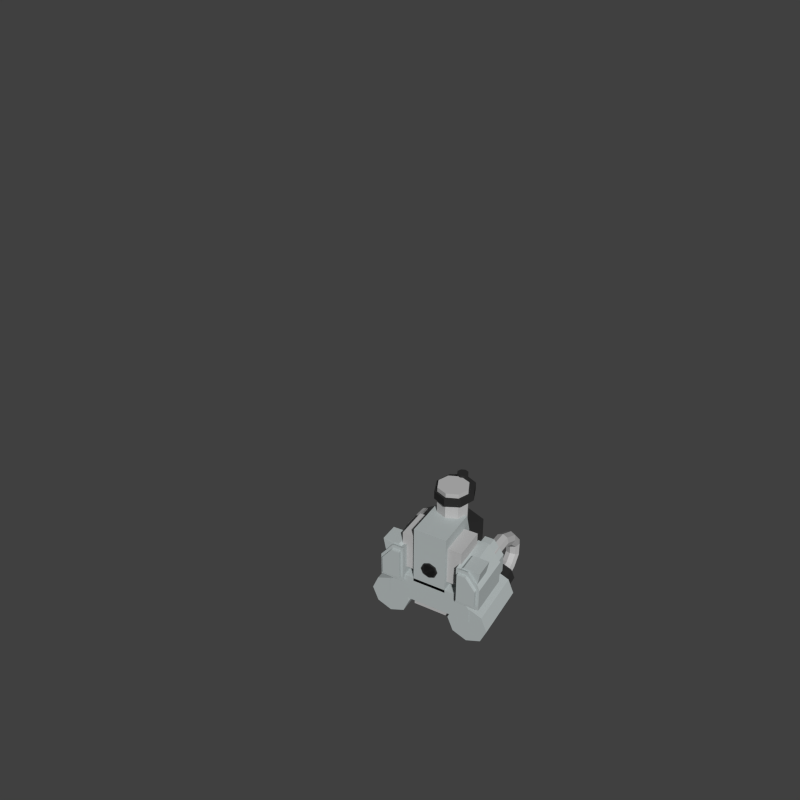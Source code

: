 # Source: Turret.blend  (saved by Blender 2.77.0; exported with 4.5.12 LTS)
import bpy
from mathutils import Matrix  # noqa: F401  (used for matrix-valued properties, if any)

bpy.ops.wm.read_factory_settings(use_empty=True)
scene = bpy.context.scene
scene.name = 'Scene'

# ---- collections
col_collection_1 = bpy.data.collections.new('Collection 1'); scene.collection.children.link(col_collection_1)

# ---- materials (node trees are filled in below, after node groups)
mat_material_003 = bpy.data.materials.new('Material.003')
mat_material_003.alpha_threshold = 0.0
mat_material_003.use_transparent_shadow = False
mat_material_003.diffuse_color = (0.0291, 0.0291, 0.0291, 1.0)
mat_material_003.roughness = 0.5
mat_material_002 = bpy.data.materials.new('Material.002')
mat_material_002.alpha_threshold = 0.0
mat_material_002.use_transparent_shadow = False
mat_material_002.diffuse_color = (0.5071, 0.5071, 0.5071, 1.0)
mat_material_002.roughness = 0.5
mat_turretdetail = bpy.data.materials.new('TurretDetail')
mat_turretdetail.alpha_threshold = 0.0
mat_turretdetail.use_transparent_shadow = False
mat_turretdetail.diffuse_color = (0.4629, 0.5071, 0.5071, 1.0)
mat_turretdetail.roughness = 0.5
mat_turretdetail.specular_intensity = 0.0

# ---- material node trees

# ---- world
world_world = bpy.data.worlds.new('World'); scene.world = world_world
world_world.color = (0.05088, 0.05088, 0.05088)
world_world.use_sun_shadow = False
world_world.sun_shadow_jitter_overblur = 0.0
world_world.cycles.sampling_method = 'NONE'
world_world.cycles.sample_map_resolution = 256

# ---- cameras
cam_camera = bpy.data.cameras.new('Camera')
cam_camera.clip_end = 100.0
cam_camera.lens = 35.0
cam_camera.sensor_width = 32.0
cam_camera.sensor_height = 18.0
cam_camera.display_size = 2.0
cam_camera.dof.focus_distance = 0.0
cam_camera.dof.aperture_fstop = 128.0
cam_camera.dof.aperture_blades = 6
cam_camera_001 = bpy.data.cameras.new('Camera.001')
cam_camera_001.clip_end = 100.0
cam_camera_001.lens = 35.0
cam_camera_001.sensor_width = 32.0
cam_camera_001.sensor_height = 18.0
cam_camera_001.ortho_scale = 7.314
cam_camera_001.dof.focus_distance = 0.0
cam_camera_001.dof.aperture_fstop = 128.0

# ---- meshes
me_cylinder_006 = bpy.data.meshes.new('Cylinder.006')
me_cylinder_006.from_pydata([(0.0, 1.0, -1.0), (0.0, 1.0, 1.0), (0.7071, 0.7071, -1.0), (0.7071, 0.7071, 1.0), (1.0, -4.371e-08, -1.0), (1.0, -4.371e-08, 1.0), (0.7071, -0.7071, -1.0), (0.7071, -0.7071, 1.0), (-8.742e-08, -1.0, -1.0), (-8.742e-08, -1.0, 1.0), (-0.7071, -0.7071, -1.0), (-0.7071, -0.7071, 1.0), (-1.0, 1.192e-08, -1.0), (-1.0, 1.192e-08, 1.0), (-0.7071, 0.7071, -1.0), (-0.7071, 0.7071, 1.0)], [], [(0, 1, 3, 2), (2, 3, 5, 4), (4, 5, 7, 6), (6, 7, 9, 8), (8, 9, 11, 10), (10, 11, 13, 12), (3, 1, 15, 13, 11, 9, 7, 5), (12, 13, 15, 14), (14, 15, 1, 0), (0, 2, 4, 6, 8, 10, 12, 14)])
me_cylinder_006.materials.append(mat_material_003)
me_cylinder_006.use_remesh_preserve_volume = False
me_cylinder_006.use_remesh_preserve_attributes = False
me_cylinder_006.use_mirror_vertex_groups = False
me_cylinder_006.update()
me_cylinder_007 = bpy.data.meshes.new('Cylinder.007')
me_cylinder_007.from_pydata([(0.0, 1.0, -1.0), (0.0, 1.0, 1.0), (0.7071, 0.7071, -1.0), (0.7071, 0.7071, 1.0), (1.0, -4.371e-08, -1.0), (1.0, -4.371e-08, 1.0), (0.7071, -0.7071, -1.0), (0.7071, -0.7071, 1.0), (-8.742e-08, -1.0, -1.0), (-8.742e-08, -1.0, 1.0), (-0.7071, -0.7071, -1.0), (-0.7071, -0.7071, 1.0), (-1.0, 1.192e-08, -1.0), (-1.0, 1.192e-08, 1.0), (-0.7071, 0.7071, -1.0), (-0.7071, 0.7071, 1.0)], [], [(0, 1, 3, 2), (2, 3, 5, 4), (4, 5, 7, 6), (6, 7, 9, 8), (8, 9, 11, 10), (10, 11, 13, 12), (3, 1, 15, 13, 11, 9, 7, 5), (12, 13, 15, 14), (14, 15, 1, 0), (0, 2, 4, 6, 8, 10, 12, 14)])
me_cylinder_007.materials.append(mat_material_003)
me_cylinder_007.use_remesh_preserve_volume = False
me_cylinder_007.use_remesh_preserve_attributes = False
me_cylinder_007.use_mirror_vertex_groups = False
me_cylinder_007.update()
me_cylinder_005 = bpy.data.meshes.new('Cylinder.005')
me_cylinder_005.from_pydata([(0.0, 1.0, -1.0), (0.0, 1.0, 1.0), (0.7071, 0.7071, -1.0), (0.7071, 0.7071, 1.0), (1.0, -4.371e-08, -1.0), (1.0, -4.371e-08, 1.0), (0.7071, -0.7071, -1.0), (0.7071, -0.7071, 1.0), (-8.742e-08, -1.0, -1.0), (-8.742e-08, -1.0, 1.0), (-0.7071, -0.7071, -1.0), (-0.7071, -0.7071, 1.0), (-1.0, 1.192e-08, -1.0), (-1.0, 1.192e-08, 1.0), (-0.7071, 0.7071, -1.0), (-0.7071, 0.7071, 1.0)], [], [(0, 1, 3, 2), (2, 3, 5, 4), (4, 5, 7, 6), (6, 7, 9, 8), (8, 9, 11, 10), (10, 11, 13, 12), (3, 1, 15, 13, 11, 9, 7, 5), (12, 13, 15, 14), (14, 15, 1, 0), (0, 2, 4, 6, 8, 10, 12, 14)])
me_cylinder_005.materials.append(mat_material_003)
me_cylinder_005.use_remesh_preserve_volume = False
me_cylinder_005.use_remesh_preserve_attributes = False
me_cylinder_005.use_mirror_vertex_groups = False
me_cylinder_005.update()
me_cylinder_008 = bpy.data.meshes.new('Cylinder.008')
me_cylinder_008.from_pydata([(0.0, 1.0, -1.0), (0.0, 1.0, 1.0), (0.7071, 0.7071, -1.0), (0.7071, 0.7071, 1.0), (1.0, -4.371e-08, -1.0), (1.0, -4.371e-08, 1.0), (0.7071, -0.7071, -1.0), (0.7071, -0.7071, 1.0), (-8.742e-08, -1.0, -1.0), (-8.742e-08, -1.0, 1.0), (-0.7071, -0.7071, -1.0), (-0.7071, -0.7071, 1.0), (-1.0, 1.192e-08, -1.0), (-1.0, 1.192e-08, 1.0), (-0.7071, 0.7071, -1.0), (-0.7071, 0.7071, 1.0)], [], [(0, 1, 3, 2), (2, 3, 5, 4), (4, 5, 7, 6), (6, 7, 9, 8), (8, 9, 11, 10), (10, 11, 13, 12), (3, 1, 15, 13, 11, 9, 7, 5), (12, 13, 15, 14), (14, 15, 1, 0), (0, 2, 4, 6, 8, 10, 12, 14)])
me_cylinder_008.materials.append(mat_material_003)
me_cylinder_008.use_remesh_preserve_volume = False
me_cylinder_008.use_remesh_preserve_attributes = False
me_cylinder_008.use_mirror_vertex_groups = False
me_cylinder_008.update()
me_cube_002 = bpy.data.meshes.new('Cube.002')
me_cube_002.from_pydata([(-0.6275, 2.507, -0.7707), (-0.6275, 2.507, 0.9648), (-0.6275, 3.368, -0.7707), (-0.6275, 3.368, 0.9648), (0.6275, 2.507, -0.7707), (0.6275, 2.507, 0.9648), (0.6275, 3.368, -0.7707), (0.6275, 3.368, 0.9648), (-0.3947, 2.507, 1.7), (-0.3947, 3.368, 1.7), (0.3947, 3.368, 1.7), (0.3947, 2.507, 1.7), (-1.0, -1.0, -1.0), (-1.0, -1.0, 1.0), (-1.0, 1.0, -1.0), (-1.0, 1.0, 1.0), (1.0, -1.0, -1.0), (1.0, -1.0, 1.0), (1.0, 1.0, -1.0), (1.0, 1.0, 1.0), (1.337, 4.034, -1.209), (1.337, 4.034, 2.447), (1.808, 3.73, -1.209), (1.808, 3.73, 2.447), (2.003, 2.995, -1.209), (2.003, 2.995, 2.447), (1.808, 2.26, -1.209), (1.808, 2.26, 2.447), (1.337, 1.956, -1.209), (1.337, 1.956, 2.447), (0.8662, 2.26, -1.209), (0.8662, 2.26, 2.447), (0.6711, 2.995, -1.209), (0.6711, 2.995, 2.447), (0.8662, 3.73, -1.209), (0.8662, 3.73, 2.447), (1.628, 3.449, 2.447), (1.337, 3.637, 2.447), (1.749, 2.995, 2.447), (1.628, 2.541, 2.447), (1.337, 2.354, 2.447), (1.046, 2.541, 2.447), (0.926, 2.995, 2.447), (1.046, 3.449, 2.447), (1.628, 3.449, 3.674), (1.337, 3.637, 3.674), (1.749, 2.995, 3.674), (1.628, 2.541, 3.674), (1.337, 2.354, 3.674), (1.046, 2.541, 3.674), (0.926, 2.995, 3.674), (1.046, 3.449, 3.674), (1.505, 3.256, 3.674), (1.337, 3.364, 3.674), (1.574, 2.995, 3.674), (1.505, 2.734, 3.674), (1.337, 2.626, 3.674), (1.17, 2.734, 3.674), (1.101, 2.995, 3.674), (1.17, 3.256, 3.674), (1.505, 3.054, 4.466), (1.337, 3.153, 4.517), (1.574, 2.816, 4.341), (1.505, 2.578, 4.216), (1.337, 2.479, 4.165), (1.17, 2.578, 4.216), (1.101, 2.816, 4.341), (1.17, 3.054, 4.466), (1.505, 2.437, 5.214), (1.337, 2.481, 5.329), (1.574, 2.331, 4.936), (1.505, 2.224, 4.657), (1.337, 2.18, 4.542), (1.17, 2.224, 4.657), (1.101, 2.331, 4.936), (1.17, 2.437, 5.214), (1.503, 1.581, 5.212), (1.335, 1.554, 5.331), (1.574, 1.642, 4.917), (1.506, 1.701, 4.619), (1.339, 1.724, 4.493), (1.171, 1.697, 4.612), (1.101, 1.636, 4.907), (1.168, 1.577, 5.205), (1.505, 0.7682, 4.363), (1.337, 0.6954, 4.457), (1.574, 0.9441, 4.138), (1.505, 1.12, 3.913), (1.337, 1.193, 3.82), (1.17, 1.12, 3.913), (1.101, 0.9441, 4.138), (1.17, 0.7682, 4.363), (1.505, 0.228, 3.166), (1.337, 0.123, 3.196), (1.574, 0.4814, 3.092), (1.505, 0.7348, 3.019), (1.337, 0.8398, 2.989), (1.17, 0.7348, 3.019), (1.101, 0.4814, 3.092), (1.17, 0.228, 3.166), (1.505, 0.1262, 1.902), (1.337, 0.01843, 1.913), (1.574, 0.3863, 1.876), (1.505, 0.6464, 1.85), (1.337, 0.7542, 1.839), (1.17, 0.6464, 1.85), (1.101, 0.3863, 1.876), (1.17, 0.1262, 1.902), (1.505, 0.1221, 1.28), (1.337, 0.0143, 1.29), (1.574, 0.3822, 1.254), (1.505, 0.6423, 1.228), (1.337, 0.7501, 1.217), (1.17, 0.6423, 1.228), (1.101, 0.3822, 1.254), (1.17, 0.1221, 1.28), (-1.372, 4.034, -1.209), (-1.372, 4.034, 2.447), (-1.843, 3.73, -1.209), (-1.843, 3.73, 2.447), (-2.038, 2.995, -1.209), (-2.038, 2.995, 2.447), (-1.843, 2.26, -1.209), (-1.843, 2.26, 2.447), (-1.372, 1.956, -1.209), (-1.372, 1.956, 2.447), (-0.9005, 2.26, -1.209), (-0.9005, 2.26, 2.447), (-0.7054, 2.995, -1.209), (-0.7054, 2.995, 2.447), (-0.9005, 3.73, -1.209), (-0.9005, 3.73, 2.447), (-1.662, 3.449, 2.447), (-1.372, 3.637, 2.447), (-1.783, 2.995, 2.447), (-1.662, 2.541, 2.447), (-1.372, 2.354, 2.447), (-1.081, 2.541, 2.447), (-0.9603, 2.995, 2.447), (-1.081, 3.449, 2.447), (-1.662, 3.449, 3.674), (-1.372, 3.637, 3.674), (-1.783, 2.995, 3.674), (-1.662, 2.541, 3.674), (-1.372, 2.354, 3.674), (-1.081, 2.541, 3.674), (-0.9603, 2.995, 3.674), (-1.081, 3.449, 3.674), (-1.539, 3.256, 3.674), (-1.372, 3.364, 3.674), (-1.608, 2.995, 3.674), (-1.539, 2.734, 3.674), (-1.372, 2.626, 3.674), (-1.204, 2.734, 3.674), (-1.135, 2.995, 3.674), (-1.204, 3.256, 3.674), (-1.539, 3.054, 4.466), (-1.372, 3.153, 4.517), (-1.608, 2.816, 4.341), (-1.539, 2.578, 4.216), (-1.372, 2.479, 4.165), (-1.204, 2.578, 4.216), (-1.135, 2.816, 4.341), (-1.204, 3.054, 4.466), (-1.539, 2.437, 5.214), (-1.372, 2.481, 5.329), (-1.608, 2.331, 4.936), (-1.539, 2.224, 4.657), (-1.372, 2.18, 4.542), (-1.204, 2.224, 4.657), (-1.135, 2.331, 4.936), (-1.204, 2.437, 5.214), (-1.537, 1.581, 5.212), (-1.369, 1.554, 5.331), (-1.608, 1.642, 4.917), (-1.541, 1.701, 4.619), (-1.374, 1.724, 4.493), (-1.206, 1.697, 4.612), (-1.135, 1.636, 4.907), (-1.203, 1.577, 5.205), (-1.539, 0.7682, 4.363), (-1.372, 0.6954, 4.457), (-1.608, 0.9441, 4.138), (-1.539, 1.12, 3.913), (-1.372, 1.193, 3.82), (-1.204, 1.12, 3.913), (-1.135, 0.9441, 4.138), (-1.204, 0.7682, 4.363), (-1.539, 0.228, 3.166), (-1.372, 0.123, 3.196), (-1.608, 0.4814, 3.092), (-1.539, 0.7348, 3.019), (-1.372, 0.8398, 2.989), (-1.204, 0.7348, 3.019), (-1.135, 0.4814, 3.092), (-1.204, 0.228, 3.166), (-1.539, 0.1262, 1.902), (-1.372, 0.01843, 1.913), (-1.608, 0.3863, 1.876), (-1.539, 0.6464, 1.85), (-1.372, 0.7542, 1.839), (-1.204, 0.6464, 1.85), (-1.135, 0.3863, 1.876), (-1.204, 0.1262, 1.902), (-1.539, 0.1221, 1.28), (-1.372, 0.0143, 1.29), (-1.608, 0.3822, 1.254), (-1.539, 0.6423, 1.228), (-1.372, 0.7501, 1.217), (-1.204, 0.6423, 1.228), (-1.135, 0.3822, 1.254), (-1.204, 0.1221, 1.28), (-1.014, 1.385, -1.226), (-1.014, 1.385, 2.464), (-1.014, 2.776, -1.226), (-1.014, 2.776, 2.464), (1.014, 1.385, -1.226), (1.014, 1.385, 2.464), (1.014, 2.776, -1.226), (1.014, 2.776, 2.464), (-1.394, 2.026, -1.226), (-1.394, 2.026, 2.464), (-1.394, 2.776, 2.464), (-1.394, 2.776, -1.226), (1.394, 2.776, 2.464), (1.394, 2.776, -1.226), (1.394, 2.026, 2.464), (1.394, 2.026, -1.226), (-0.5421, -1.613, -1.226), (-0.5421, -1.613, 1.294), (-0.5421, 1.549, -1.226), (-0.5421, 1.549, 2.464), (0.5421, -1.613, -1.226), (0.5421, -1.613, 1.294), (0.5421, 1.549, -1.226), (0.5421, 1.549, 2.464)], [], [(1, 3, 2, 0), (3, 7, 6, 2), (7, 5, 4, 6), (5, 1, 0, 4), (0, 2, 6, 4), (7, 3, 9, 10), (11, 10, 9, 8), (5, 7, 10, 11), (3, 1, 8, 9), (1, 5, 11, 8), (13, 15, 14, 12), (15, 19, 18, 14), (19, 17, 16, 18), (17, 13, 12, 16), (12, 14, 18, 16), (17, 19, 15, 13), (20, 21, 23, 22), (22, 23, 25, 24), (24, 25, 27, 26), (26, 27, 29, 28), (28, 29, 31, 30), (30, 31, 33, 32), (21, 35, 43, 37), (32, 33, 35, 34), (34, 35, 21, 20), (20, 22, 24, 26, 28, 30, 32, 34), (43, 42, 50, 51), (23, 21, 37, 36), (27, 25, 38, 39), (33, 31, 41, 42), (29, 27, 39, 40), (35, 33, 42, 43), (25, 23, 36, 38), (31, 29, 40, 41), (50, 49, 57, 58), (41, 40, 48, 49), (39, 38, 46, 47), (36, 37, 45, 44), (37, 43, 51, 45), (42, 41, 49, 50), (40, 39, 47, 48), (38, 36, 44, 46), (52, 53, 61, 60), (48, 47, 55, 56), (46, 44, 52, 54), (51, 50, 58, 59), (49, 48, 56, 57), (47, 46, 54, 55), (44, 45, 53, 52), (45, 51, 59, 53), (67, 66, 74, 75), (53, 59, 67, 61), (58, 57, 65, 66), (56, 55, 63, 64), (54, 52, 60, 62), (59, 58, 66, 67), (57, 56, 64, 65), (55, 54, 62, 63), (70, 68, 76, 78), (65, 64, 72, 73), (63, 62, 70, 71), (60, 61, 69, 68), (61, 67, 75, 69), (66, 65, 73, 74), (64, 63, 71, 72), (62, 60, 68, 70), (77, 83, 91, 85), (75, 74, 82, 83), (73, 72, 80, 81), (71, 70, 78, 79), (68, 69, 77, 76), (69, 75, 83, 77), (74, 73, 81, 82), (72, 71, 79, 80), (87, 86, 94, 95), (82, 81, 89, 90), (80, 79, 87, 88), (78, 76, 84, 86), (83, 82, 90, 91), (81, 80, 88, 89), (79, 78, 86, 87), (76, 77, 85, 84), (99, 98, 106, 107), (84, 85, 93, 92), (85, 91, 99, 93), (90, 89, 97, 98), (88, 87, 95, 96), (86, 84, 92, 94), (91, 90, 98, 99), (89, 88, 96, 97), (104, 103, 111, 112), (97, 96, 104, 105), (95, 94, 102, 103), (92, 93, 101, 100), (93, 99, 107, 101), (98, 97, 105, 106), (96, 95, 103, 104), (94, 92, 100, 102), (108, 109, 115, 114, 113, 112, 111, 110), (102, 100, 108, 110), (107, 106, 114, 115), (105, 104, 112, 113), (103, 102, 110, 111), (100, 101, 109, 108), (101, 107, 115, 109), (106, 105, 113, 114), (116, 118, 119, 117), (118, 120, 121, 119), (120, 122, 123, 121), (122, 124, 125, 123), (124, 126, 127, 125), (126, 128, 129, 127), (117, 133, 139, 131), (128, 130, 131, 129), (130, 116, 117, 131), (116, 130, 128, 126, 124, 122, 120, 118), (139, 147, 146, 138), (119, 132, 133, 117), (123, 135, 134, 121), (129, 138, 137, 127), (125, 136, 135, 123), (131, 139, 138, 129), (121, 134, 132, 119), (127, 137, 136, 125), (146, 154, 153, 145), (137, 145, 144, 136), (135, 143, 142, 134), (132, 140, 141, 133), (133, 141, 147, 139), (138, 146, 145, 137), (136, 144, 143, 135), (134, 142, 140, 132), (148, 156, 157, 149), (144, 152, 151, 143), (142, 150, 148, 140), (147, 155, 154, 146), (145, 153, 152, 144), (143, 151, 150, 142), (140, 148, 149, 141), (141, 149, 155, 147), (163, 171, 170, 162), (149, 157, 163, 155), (154, 162, 161, 153), (152, 160, 159, 151), (150, 158, 156, 148), (155, 163, 162, 154), (153, 161, 160, 152), (151, 159, 158, 150), (166, 174, 172, 164), (161, 169, 168, 160), (159, 167, 166, 158), (156, 164, 165, 157), (157, 165, 171, 163), (162, 170, 169, 161), (160, 168, 167, 159), (158, 166, 164, 156), (173, 181, 187, 179), (171, 179, 178, 170), (169, 177, 176, 168), (167, 175, 174, 166), (164, 172, 173, 165), (165, 173, 179, 171), (170, 178, 177, 169), (168, 176, 175, 167), (183, 191, 190, 182), (178, 186, 185, 177), (176, 184, 183, 175), (174, 182, 180, 172), (179, 187, 186, 178), (177, 185, 184, 176), (175, 183, 182, 174), (172, 180, 181, 173), (195, 203, 202, 194), (180, 188, 189, 181), (181, 189, 195, 187), (186, 194, 193, 185), (184, 192, 191, 183), (182, 190, 188, 180), (187, 195, 194, 186), (185, 193, 192, 184), (200, 208, 207, 199), (193, 201, 200, 192), (191, 199, 198, 190), (188, 196, 197, 189), (189, 197, 203, 195), (194, 202, 201, 193), (192, 200, 199, 191), (190, 198, 196, 188), (204, 206, 207, 208, 209, 210, 211, 205), (198, 206, 204, 196), (203, 211, 210, 202), (201, 209, 208, 200), (199, 207, 206, 198), (196, 204, 205, 197), (197, 205, 211, 203), (202, 210, 209, 201), (212, 213, 221, 220), (215, 219, 218, 214), (215, 214, 223, 222), (217, 213, 212, 216), (212, 214, 218, 216), (217, 219, 215, 213), (221, 222, 223, 220), (224, 226, 227, 225), (216, 218, 225, 227), (219, 217, 226, 224), (218, 219, 224, 225), (214, 212, 220, 223), (213, 215, 222, 221), (217, 216, 227, 226), (229, 231, 230, 228), (231, 235, 234, 230), (235, 233, 232, 234), (233, 229, 228, 232), (228, 230, 234, 232), (233, 235, 231, 229)])
me_cube_002.polygons.foreach_set('material_index', [0, 0, 0, 0, 0, 0, 0, 0, 0, 0, 0, 0, 0, 0, 0, 0, 1, 1, 1, 1, 1, 1, 1, 1, 1, 1, 2, 1, 1, 0, 1, 0, 1, 1, 2, 2, 2, 2, 2, 2, 2, 2, 0, 2, 2, 2, 2, 2, 2, 2, 0, 0, 0, 0, 0, 0, 0, 0, 0, 0, 0, 0, 0, 0, 0, 0, 0, 0, 0, 0, 0, 0, 0, 0, 0, 0, 0, 0, 0, 0, 0, 0, 0, 0, 0, 0, 0, 0, 0, 0, 0, 0, 0, 0, 0, 0, 0, 0, 0, 0, 0, 0, 0, 0, 0, 0, 1, 1, 1, 1, 1, 1, 1, 1, 1, 1, 2, 1, 1, 0, 1, 0, 1, 1, 2, 2, 2, 2, 2, 2, 2, 2, 0, 2, 2, 2, 2, 2, 2, 2, 0, 0, 0, 0, 0, 0, 0, 0, 0, 0, 0, 0, 0, 0, 0, 0, 0, 0, 0, 0, 0, 0, 0, 0, 0, 0, 0, 0, 0, 0, 0, 0, 0, 0, 0, 0, 0, 0, 0, 0, 0, 0, 0, 0, 0, 0, 0, 0, 0, 0, 0, 0, 0, 0, 0, 0, 1, 1, 1, 1, 1, 1, 1, 1, 1, 1, 1, 1, 1, 1, 1, 1, 1, 1, 1, 1])
me_cube_002.materials.append(mat_material_002)
me_cube_002.materials.append(mat_turretdetail)
me_cube_002.materials.append(mat_material_003)
me_cube_002.use_remesh_preserve_volume = False
me_cube_002.use_remesh_preserve_attributes = False
me_cube_002.use_mirror_vertex_groups = False
me_cube_002.update()
me_cube_003 = bpy.data.meshes.new('Cube.003')
me_cube_003.from_pydata([(-2.253, -1.0, -0.03077), (-2.253, -1.0, 1.0), (-2.253, 1.0, -0.03077), (-2.253, 1.0, 1.0), (-1.206, -1.0, -0.03077), (-1.206, -1.0, 1.0), (-1.206, 1.0, -0.03077), (-1.206, 1.0, 1.0), (-1.701, -1.0, 1.724), (-1.701, 1.0, 1.724), (-1.206, 1.0, 1.724), (-1.206, -1.0, 1.724), (-2.161, -1.0, 0.1177), (-2.161, -1.0, 0.9881), (-1.277, -1.0, 0.9881), (-1.277, -1.0, 0.1177), (-1.277, -1.0, 1.6), (-1.695, -1.0, 1.6), (-2.161, -1.519, 0.1177), (-2.161, -1.519, 0.9881), (-1.277, -1.519, 0.9881), (-1.277, -1.519, 0.1177), (-1.277, -1.519, 1.6), (-1.695, -1.519, 1.6), (-2.117, 1.0, 0.9824), (-2.117, 1.0, 0.1882), (-1.31, 1.0, 0.9824), (-1.31, 1.0, 0.1882), (-1.692, 1.0, 1.54), (-1.31, 1.0, 1.54), (-2.117, 1.15, 0.9824), (-2.117, 1.15, 0.1882), (-1.31, 1.15, 0.9824), (-1.31, 1.15, 0.1882), (-1.692, 1.15, 1.54), (-1.31, 1.15, 1.54), (-2.09, 0.04111, 1.165), (-2.09, 0.8718, 1.165), (-1.706, 0.04111, 1.669), (-1.706, 0.8718, 1.669), (-1.361, 0.8718, 1.669), (-1.361, 0.04111, 1.669), (-2.204, 0.05111, 1.773), (-2.204, 0.8815, 1.773), (-1.82, 0.03797, 1.773), (-1.82, 0.8683, 1.773), (-1.474, 0.8683, 1.773), (-1.474, 0.03797, 1.773)], [], [(1, 3, 2, 0), (6, 2, 25, 27), (7, 5, 4, 6), (4, 5, 14, 15), (0, 2, 6, 4), (10, 7, 26, 29), (10, 9, 39, 40), (5, 7, 10, 11), (8, 11, 41, 38), (8, 1, 13, 17), (12, 15, 21, 18), (14, 16, 22, 20), (11, 8, 17, 16), (1, 0, 12, 13), (0, 4, 15, 12), (5, 11, 16, 14), (20, 19, 18, 21), (19, 20, 22, 23), (15, 14, 20, 21), (17, 13, 19, 23), (16, 17, 23, 22), (13, 12, 18, 19), (28, 29, 35, 34), (29, 26, 32, 35), (2, 3, 24, 25), (9, 10, 29, 28), (3, 9, 28, 24), (7, 6, 27, 26), (30, 32, 33, 31), (32, 30, 34, 35), (26, 27, 33, 32), (25, 24, 30, 31), (24, 28, 34, 30), (27, 25, 31, 33), (40, 39, 45, 46), (38, 41, 47, 44), (9, 3, 37, 39), (11, 10, 40, 41), (3, 1, 36, 37), (1, 8, 38, 36), (47, 46, 45, 44), (43, 42, 44, 45), (37, 36, 42, 43), (39, 37, 43, 45), (41, 40, 46, 47), (36, 38, 44, 42)])
me_cube_003.materials.append(mat_turretdetail)
me_cube_003.use_remesh_preserve_volume = False
me_cube_003.use_remesh_preserve_attributes = False
me_cube_003.use_mirror_vertex_groups = False
me_cube_003.update()
me_cylinder_012 = bpy.data.meshes.new('Cylinder.012')
me_cylinder_012.from_pydata([(0.0, 1.0, -1.0), (0.0, 1.0, 1.0), (0.7071, 0.7071, -1.0), (0.7071, 0.7071, 1.0), (1.0, -4.371e-08, -1.0), (1.0, -4.371e-08, 1.0), (0.7071, -0.7071, -1.0), (0.7071, -0.7071, 1.0), (-8.742e-08, -1.0, -1.0), (-8.742e-08, -1.0, 1.0), (-0.7071, -0.7071, -1.0), (-0.7071, -0.7071, 1.0), (-1.0, 1.192e-08, -1.0), (-1.0, 1.192e-08, 1.0), (-0.7071, 0.7071, -1.0), (-0.7071, 0.7071, 1.0)], [], [(0, 1, 3, 2), (2, 3, 5, 4), (4, 5, 7, 6), (6, 7, 9, 8), (8, 9, 11, 10), (10, 11, 13, 12), (3, 1, 15, 13, 11, 9, 7, 5), (12, 13, 15, 14), (14, 15, 1, 0), (0, 2, 4, 6, 8, 10, 12, 14)])
me_cylinder_012.materials.append(mat_material_003)
me_cylinder_012.use_remesh_preserve_volume = False
me_cylinder_012.use_remesh_preserve_attributes = False
me_cylinder_012.use_mirror_vertex_groups = False
me_cylinder_012.update()
me_cylinder_011 = bpy.data.meshes.new('Cylinder.011')
me_cylinder_011.from_pydata([(0.0, 1.0, -1.0), (0.0, 1.0, 1.0), (0.7071, 0.7071, -1.0), (0.7071, 0.7071, 1.0), (1.0, -4.371e-08, -1.0), (1.0, -4.371e-08, 1.0), (0.7071, -0.7071, -1.0), (0.7071, -0.7071, 1.0), (-8.742e-08, -1.0, -1.0), (-8.742e-08, -1.0, 1.0), (-0.7071, -0.7071, -1.0), (-0.7071, -0.7071, 1.0), (-1.0, 1.192e-08, -1.0), (-1.0, 1.192e-08, 1.0), (-0.7071, 0.7071, -1.0), (-0.7071, 0.7071, 1.0)], [], [(0, 1, 3, 2), (2, 3, 5, 4), (4, 5, 7, 6), (6, 7, 9, 8), (8, 9, 11, 10), (10, 11, 13, 12), (3, 1, 15, 13, 11, 9, 7, 5), (12, 13, 15, 14), (14, 15, 1, 0), (0, 2, 4, 6, 8, 10, 12, 14)])
me_cylinder_011.materials.append(mat_material_003)
me_cylinder_011.use_remesh_preserve_volume = False
me_cylinder_011.use_remesh_preserve_attributes = False
me_cylinder_011.use_mirror_vertex_groups = False
me_cylinder_011.update()
me_cylinder_010 = bpy.data.meshes.new('Cylinder.010')
me_cylinder_010.from_pydata([(0.0, 1.0, -1.0), (0.0, 1.0, 1.0), (0.7071, 0.7071, -1.0), (0.7071, 0.7071, 1.0), (1.0, -4.371e-08, -1.0), (1.0, -4.371e-08, 1.0), (0.7071, -0.7071, -1.0), (0.7071, -0.7071, 1.0), (-8.742e-08, -1.0, -1.0), (-8.742e-08, -1.0, 1.0), (-0.7071, -0.7071, -1.0), (-0.7071, -0.7071, 1.0), (-1.0, 1.192e-08, -1.0), (-1.0, 1.192e-08, 1.0), (-0.7071, 0.7071, -1.0), (-0.7071, 0.7071, 1.0)], [], [(0, 1, 3, 2), (2, 3, 5, 4), (4, 5, 7, 6), (6, 7, 9, 8), (8, 9, 11, 10), (10, 11, 13, 12), (3, 1, 15, 13, 11, 9, 7, 5), (12, 13, 15, 14), (14, 15, 1, 0), (0, 2, 4, 6, 8, 10, 12, 14)])
me_cylinder_010.materials.append(mat_material_003)
me_cylinder_010.use_remesh_preserve_volume = False
me_cylinder_010.use_remesh_preserve_attributes = False
me_cylinder_010.use_mirror_vertex_groups = False
me_cylinder_010.update()
me_cylinder_009 = bpy.data.meshes.new('Cylinder.009')
me_cylinder_009.from_pydata([(0.0, 1.0, -1.0), (0.0, 1.0, 1.0), (0.7071, 0.7071, -1.0), (0.7071, 0.7071, 1.0), (1.0, -4.371e-08, -1.0), (1.0, -4.371e-08, 1.0), (0.7071, -0.7071, -1.0), (0.7071, -0.7071, 1.0), (-8.742e-08, -1.0, -1.0), (-8.742e-08, -1.0, 1.0), (-0.7071, -0.7071, -1.0), (-0.7071, -0.7071, 1.0), (-1.0, 1.192e-08, -1.0), (-1.0, 1.192e-08, 1.0), (-0.7071, 0.7071, -1.0), (-0.7071, 0.7071, 1.0)], [], [(0, 1, 3, 2), (2, 3, 5, 4), (4, 5, 7, 6), (6, 7, 9, 8), (8, 9, 11, 10), (10, 11, 13, 12), (3, 1, 15, 13, 11, 9, 7, 5), (12, 13, 15, 14), (14, 15, 1, 0), (0, 2, 4, 6, 8, 10, 12, 14)])
me_cylinder_009.materials.append(mat_material_002)
me_cylinder_009.use_remesh_preserve_volume = False
me_cylinder_009.use_remesh_preserve_attributes = False
me_cylinder_009.use_mirror_vertex_groups = False
me_cylinder_009.update()
arm_armature = bpy.data.armatures.new('Armature')  # bones are not reproduced

# ---- objects
ob_armature = bpy.data.objects.new('Armature', arm_armature)
ob_cylinder_004 = bpy.data.objects.new('Cylinder.004', me_cylinder_006)
ob_cylinder_005 = bpy.data.objects.new('Cylinder.005', me_cylinder_007)
ob_cylinder_003 = bpy.data.objects.new('Cylinder.003', me_cylinder_005)
ob_cylinder_006 = bpy.data.objects.new('Cylinder.006', me_cylinder_008)
ob_cube_002 = bpy.data.objects.new('Cube.002', me_cube_002)
ob_cube_003 = bpy.data.objects.new('Cube.003', me_cube_003)
ob_camera = bpy.data.objects.new('Camera', cam_camera)
ob_cylinder_002 = bpy.data.objects.new('Cylinder.002', me_cylinder_012)
ob_cylinder_007 = bpy.data.objects.new('Cylinder.007', me_cylinder_011)
ob_cylinder_001 = bpy.data.objects.new('Cylinder.001', me_cylinder_010)
ob_cylinder = bpy.data.objects.new('Cylinder', me_cylinder_009)
ob_camera_001 = bpy.data.objects.new('Camera.001', cam_camera_001)

# ---- transforms, parenting, visibility, modifiers, constraints
ob_armature.location = (0.0, 0.0, 0.0)
ob_armature.scale = (0.677, 0.677, 0.677)
ob_armature.show_in_front = True
ob_armature.lineart.crease_threshold = 0.0
ob_cylinder_004.parent = ob_armature
ob_cylinder_004.matrix_parent_inverse = Matrix(((-1.477, 0.0, 0.0, -0.9322), (0.0, -1.477, 0.0, -1.862), (0.0, 0.0, 1.477, -1.985), (0.0, 0.0, 0.0, 1.0)))
ob_cylinder_004.location = (-0.6272, -0.9138, 1.309)
ob_cylinder_004.rotation_euler = (1.571, -0.0, 0.0)
ob_cylinder_004.scale = (0.1243, 0.1243, 0.5186)
ob_cylinder_004.lineart.crease_threshold = 0.0
ob_cylinder_005.parent = ob_armature
ob_cylinder_005.matrix_parent_inverse = Matrix(((-1.477, 5.96e-08, 0.0, -0.9322), (0.0, -1.477, 0.0, -1.783), (0.0, 0.0, 1.477, -1.676), (0.0, 0.0, 0.0, 1.0)))
ob_cylinder_005.location = (-0.6272, -0.8544, 1.144)
ob_cylinder_005.rotation_euler = (1.571, -0.0, 0.0)
ob_cylinder_005.scale = (0.09563, 0.09563, 0.3989)
ob_cylinder_005.lineart.crease_threshold = 0.0
ob_cylinder_003.parent = ob_armature
ob_cylinder_003.matrix_parent_inverse = Matrix(((-1.477, 0.0, 0.0, 0.8814), (0.0, -1.477, 0.0, -1.862), (0.0, 0.0, 1.477, -1.985), (0.0, 0.0, 0.0, 1.0)))
ob_cylinder_003.location = (0.5877, -0.9138, 1.307)
ob_cylinder_003.rotation_euler = (1.571, -0.0, 0.0)
ob_cylinder_003.scale = (0.1243, 0.1243, 0.5186)
ob_cylinder_003.lineart.crease_threshold = 0.0
ob_cylinder_006.parent = ob_armature
ob_cylinder_006.matrix_parent_inverse = Matrix(((-1.477, 0.0, 0.0, 0.8814), (0.0, -1.477, 0.0, -1.783), (0.0, 0.0, 1.477, -1.676), (0.0, 0.0, 0.0, 1.0)))
ob_cylinder_006.location = (0.5877, -0.8544, 1.142)
ob_cylinder_006.rotation_euler = (1.571, -0.0, 0.0)
ob_cylinder_006.scale = (0.09563, 0.09563, 0.3989)
ob_cylinder_006.lineart.crease_threshold = 0.0
ob_cube_002.parent = ob_armature
ob_cube_002.matrix_parent_inverse = Matrix(((1.477, 0.0, 0.0, -0.0), (0.0, 0.0, 1.477, -2.536), (0.0, -1.477, 0.0, -0.0), (0.0, 0.0, 0.0, 1.0)))
ob_cube_002.location = (-0.005805, -0.1148, 1.206)
ob_cube_002.scale = (0.4853, 0.3111, 0.2666)
ob_cube_002.lineart.crease_threshold = 0.0
ob_cube_003.parent = ob_armature
ob_cube_003.matrix_parent_inverse = Matrix(((-1.477, 0.0, 1.285e-07, 0.005524), (0.0, -1.477, 0.0, -0.9828), (1.291e-07, 0.0, 1.477, -1.985), (0.0, 0.0, 0.0, 1.0)))
ob_cube_003.location = (-0.01242, -0.1442, 0.948)
ob_cube_003.scale = (0.3638, 0.3638, 0.3638)
ob_cube_003.lineart.crease_threshold = 0.0
_m = ob_cube_003.modifiers.new('Mirror', 'MIRROR')
ob_camera.location = (4.607, -9.625, 8.633)
ob_camera.rotation_euler = (1.044, -3.59e-06, 0.5268)
ob_camera.lineart.crease_threshold = 0.0
ob_cylinder_002.location = (-0.005805, -0.06158, 0.9182)
ob_cylinder_002.scale = (0.3108, 0.3544, 0.06813)
ob_cylinder_002.lineart.crease_threshold = 0.0
ob_cylinder_007.location = (-0.005805, -0.06158, 0.1259)
ob_cylinder_007.scale = (0.4791, 0.4791, 0.1621)
ob_cylinder_007.lineart.crease_threshold = 0.0
ob_cylinder_001.location = (-0.005805, 0.1798, 0.5831)
ob_cylinder_001.scale = (0.08858, 0.08858, 0.5123)
ob_cylinder_001.lineart.crease_threshold = 0.0
ob_cylinder.location = (-0.005805, -0.1247, 0.5643)
ob_cylinder.scale = (0.248, 0.248, 0.4936)
ob_cylinder.lineart.crease_threshold = 0.0
ob_camera_001.location = (-20.41, -5.997, 22.12)
ob_camera_001.rotation_euler = (0.7468, 2.759e-06, -1.571)
ob_camera_001.lock_rotations_4d = False
ob_camera_001.empty_display_type = 'ARROWS'
ob_camera_001.color = (0.0, 0.0, 0.0, 0.0)
ob_camera_001.display_type = 'WIRE'
ob_camera_001.lineart.crease_threshold = 0.0

# ---- collection membership
col_collection_1.objects.link(ob_armature)
col_collection_1.objects.link(ob_cylinder_004)
col_collection_1.objects.link(ob_cylinder_005)
col_collection_1.objects.link(ob_cylinder_003)
col_collection_1.objects.link(ob_cylinder_006)
col_collection_1.objects.link(ob_cube_002)
col_collection_1.objects.link(ob_cube_003)
col_collection_1.objects.link(ob_camera)
col_collection_1.objects.link(ob_cylinder_002)
col_collection_1.objects.link(ob_cylinder_007)
col_collection_1.objects.link(ob_cylinder_001)
col_collection_1.objects.link(ob_cylinder)
col_collection_1.objects.link(ob_camera_001)

# ---- scene / render settings (as saved in the file)
scene.camera = ob_camera
scene.frame_start = 1; scene.frame_end = 60; scene.frame_set(42)
scene.render.engine = 'BLENDER_EEVEE_NEXT'
scene.render.resolution_x = 1000
scene.render.resolution_y = 1000
scene.render.dither_intensity = 0.0
scene.cycles.use_denoising = False
scene.cycles.samples = 10
scene.cycles.sampling_pattern = 'TABULATED_SOBOL'
scene.cycles.light_sampling_threshold = 0.0
scene.cycles.use_adaptive_sampling = False
scene.cycles.use_light_tree = False
scene.cycles.blur_glossy = 0.0
scene.cycles.pixel_filter_type = 'GAUSSIAN'
scene.cycles.sample_clamp_indirect = 0.0
scene.view_settings.view_transform = 'Standard'
bpy.context.view_layer.update()

# ---- added for rendering (the .blend has no usable light): sun
light_auto_sun = bpy.data.lights.new('AutoSun', 'SUN')
light_auto_sun.energy = 3.0
light_auto_sun.angle = 0.0523599
ob_auto_sun = bpy.data.objects.new('AutoSun', light_auto_sun)
scene.collection.objects.link(ob_auto_sun)
ob_auto_sun.rotation_euler = (0.872665, 0.174533, 0.523599)
bpy.context.view_layer.update()
